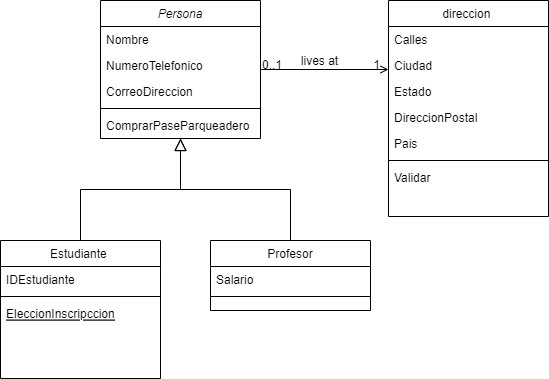

The diagram above was exported from draw.io. Its source (the exported page's mxGraphModel, read from the mxfile embedded in the PNG):
<mxGraphModel dx="1108" dy="482" grid="1" gridSize="10" guides="1" tooltips="1" connect="1" arrows="1" fold="1" page="1" pageScale="1" pageWidth="827" pageHeight="1169" math="0" shadow="0">
  <root>
    <mxCell id="WIyWlLk6GJQsqaUBKTNV-0" />
    <mxCell id="WIyWlLk6GJQsqaUBKTNV-1" parent="WIyWlLk6GJQsqaUBKTNV-0" />
    <mxCell id="zkfFHV4jXpPFQw0GAbJ--0" value="Persona" style="swimlane;fontStyle=2;align=center;verticalAlign=top;childLayout=stackLayout;horizontal=1;startSize=26;horizontalStack=0;resizeParent=1;resizeLast=0;collapsible=1;marginBottom=0;rounded=0;shadow=0;strokeWidth=1;" parent="WIyWlLk6GJQsqaUBKTNV-1" vertex="1">
      <mxGeometry x="220" y="120" width="160" height="138" as="geometry">
        <mxRectangle x="230" y="140" width="160" height="26" as="alternateBounds" />
      </mxGeometry>
    </mxCell>
    <mxCell id="zkfFHV4jXpPFQw0GAbJ--1" value="Nombre" style="text;align=left;verticalAlign=top;spacingLeft=4;spacingRight=4;overflow=hidden;rotatable=0;points=[[0,0.5],[1,0.5]];portConstraint=eastwest;" parent="zkfFHV4jXpPFQw0GAbJ--0" vertex="1">
      <mxGeometry y="26" width="160" height="26" as="geometry" />
    </mxCell>
    <mxCell id="zkfFHV4jXpPFQw0GAbJ--2" value="NumeroTelefonico" style="text;align=left;verticalAlign=top;spacingLeft=4;spacingRight=4;overflow=hidden;rotatable=0;points=[[0,0.5],[1,0.5]];portConstraint=eastwest;rounded=0;shadow=0;html=0;" parent="zkfFHV4jXpPFQw0GAbJ--0" vertex="1">
      <mxGeometry y="52" width="160" height="26" as="geometry" />
    </mxCell>
    <mxCell id="zkfFHV4jXpPFQw0GAbJ--3" value="CorreoDireccion" style="text;align=left;verticalAlign=top;spacingLeft=4;spacingRight=4;overflow=hidden;rotatable=0;points=[[0,0.5],[1,0.5]];portConstraint=eastwest;rounded=0;shadow=0;html=0;" parent="zkfFHV4jXpPFQw0GAbJ--0" vertex="1">
      <mxGeometry y="78" width="160" height="26" as="geometry" />
    </mxCell>
    <mxCell id="zkfFHV4jXpPFQw0GAbJ--4" value="" style="line;html=1;strokeWidth=1;align=left;verticalAlign=middle;spacingTop=-1;spacingLeft=3;spacingRight=3;rotatable=0;labelPosition=right;points=[];portConstraint=eastwest;" parent="zkfFHV4jXpPFQw0GAbJ--0" vertex="1">
      <mxGeometry y="104" width="160" height="8" as="geometry" />
    </mxCell>
    <mxCell id="zkfFHV4jXpPFQw0GAbJ--5" value="ComprarPaseParqueadero" style="text;align=left;verticalAlign=top;spacingLeft=4;spacingRight=4;overflow=hidden;rotatable=0;points=[[0,0.5],[1,0.5]];portConstraint=eastwest;" parent="zkfFHV4jXpPFQw0GAbJ--0" vertex="1">
      <mxGeometry y="112" width="160" height="26" as="geometry" />
    </mxCell>
    <mxCell id="zkfFHV4jXpPFQw0GAbJ--6" value="Estudiante " style="swimlane;fontStyle=0;align=center;verticalAlign=top;childLayout=stackLayout;horizontal=1;startSize=26;horizontalStack=0;resizeParent=1;resizeLast=0;collapsible=1;marginBottom=0;rounded=0;shadow=0;strokeWidth=1;" parent="WIyWlLk6GJQsqaUBKTNV-1" vertex="1">
      <mxGeometry x="120" y="360" width="160" height="138" as="geometry">
        <mxRectangle x="130" y="380" width="160" height="26" as="alternateBounds" />
      </mxGeometry>
    </mxCell>
    <mxCell id="zkfFHV4jXpPFQw0GAbJ--7" value="IDEstudiante" style="text;align=left;verticalAlign=top;spacingLeft=4;spacingRight=4;overflow=hidden;rotatable=0;points=[[0,0.5],[1,0.5]];portConstraint=eastwest;" parent="zkfFHV4jXpPFQw0GAbJ--6" vertex="1">
      <mxGeometry y="26" width="160" height="26" as="geometry" />
    </mxCell>
    <mxCell id="zkfFHV4jXpPFQw0GAbJ--9" value="" style="line;html=1;strokeWidth=1;align=left;verticalAlign=middle;spacingTop=-1;spacingLeft=3;spacingRight=3;rotatable=0;labelPosition=right;points=[];portConstraint=eastwest;" parent="zkfFHV4jXpPFQw0GAbJ--6" vertex="1">
      <mxGeometry y="52" width="160" height="8" as="geometry" />
    </mxCell>
    <mxCell id="zkfFHV4jXpPFQw0GAbJ--10" value="EleccionInscripccion" style="text;align=left;verticalAlign=top;spacingLeft=4;spacingRight=4;overflow=hidden;rotatable=0;points=[[0,0.5],[1,0.5]];portConstraint=eastwest;fontStyle=4" parent="zkfFHV4jXpPFQw0GAbJ--6" vertex="1">
      <mxGeometry y="60" width="160" height="26" as="geometry" />
    </mxCell>
    <mxCell id="zkfFHV4jXpPFQw0GAbJ--12" value="" style="endArrow=block;endSize=10;endFill=0;shadow=0;strokeWidth=1;rounded=0;edgeStyle=elbowEdgeStyle;elbow=vertical;" parent="WIyWlLk6GJQsqaUBKTNV-1" source="zkfFHV4jXpPFQw0GAbJ--6" target="zkfFHV4jXpPFQw0GAbJ--0" edge="1">
      <mxGeometry width="160" relative="1" as="geometry">
        <mxPoint x="200" y="203" as="sourcePoint" />
        <mxPoint x="200" y="203" as="targetPoint" />
      </mxGeometry>
    </mxCell>
    <mxCell id="zkfFHV4jXpPFQw0GAbJ--13" value="Profesor" style="swimlane;fontStyle=0;align=center;verticalAlign=top;childLayout=stackLayout;horizontal=1;startSize=26;horizontalStack=0;resizeParent=1;resizeLast=0;collapsible=1;marginBottom=0;rounded=0;shadow=0;strokeWidth=1;" parent="WIyWlLk6GJQsqaUBKTNV-1" vertex="1">
      <mxGeometry x="330" y="360" width="160" height="70" as="geometry">
        <mxRectangle x="340" y="380" width="170" height="26" as="alternateBounds" />
      </mxGeometry>
    </mxCell>
    <mxCell id="zkfFHV4jXpPFQw0GAbJ--14" value="Salario" style="text;align=left;verticalAlign=top;spacingLeft=4;spacingRight=4;overflow=hidden;rotatable=0;points=[[0,0.5],[1,0.5]];portConstraint=eastwest;" parent="zkfFHV4jXpPFQw0GAbJ--13" vertex="1">
      <mxGeometry y="26" width="160" height="26" as="geometry" />
    </mxCell>
    <mxCell id="zkfFHV4jXpPFQw0GAbJ--15" value="" style="line;html=1;strokeWidth=1;align=left;verticalAlign=middle;spacingTop=-1;spacingLeft=3;spacingRight=3;rotatable=0;labelPosition=right;points=[];portConstraint=eastwest;" parent="zkfFHV4jXpPFQw0GAbJ--13" vertex="1">
      <mxGeometry y="52" width="160" height="8" as="geometry" />
    </mxCell>
    <mxCell id="zkfFHV4jXpPFQw0GAbJ--16" value="" style="endArrow=block;endSize=10;endFill=0;shadow=0;strokeWidth=1;rounded=0;edgeStyle=elbowEdgeStyle;elbow=vertical;" parent="WIyWlLk6GJQsqaUBKTNV-1" source="zkfFHV4jXpPFQw0GAbJ--13" target="zkfFHV4jXpPFQw0GAbJ--0" edge="1">
      <mxGeometry width="160" relative="1" as="geometry">
        <mxPoint x="210" y="373" as="sourcePoint" />
        <mxPoint x="310" y="271" as="targetPoint" />
      </mxGeometry>
    </mxCell>
    <mxCell id="zkfFHV4jXpPFQw0GAbJ--17" value="direccion " style="swimlane;fontStyle=0;align=center;verticalAlign=top;childLayout=stackLayout;horizontal=1;startSize=26;horizontalStack=0;resizeParent=1;resizeLast=0;collapsible=1;marginBottom=0;rounded=0;shadow=0;strokeWidth=1;" parent="WIyWlLk6GJQsqaUBKTNV-1" vertex="1">
      <mxGeometry x="508" y="120" width="160" height="216" as="geometry">
        <mxRectangle x="550" y="140" width="160" height="26" as="alternateBounds" />
      </mxGeometry>
    </mxCell>
    <mxCell id="zkfFHV4jXpPFQw0GAbJ--18" value="Calles" style="text;align=left;verticalAlign=top;spacingLeft=4;spacingRight=4;overflow=hidden;rotatable=0;points=[[0,0.5],[1,0.5]];portConstraint=eastwest;" parent="zkfFHV4jXpPFQw0GAbJ--17" vertex="1">
      <mxGeometry y="26" width="160" height="26" as="geometry" />
    </mxCell>
    <mxCell id="zkfFHV4jXpPFQw0GAbJ--19" value="Ciudad" style="text;align=left;verticalAlign=top;spacingLeft=4;spacingRight=4;overflow=hidden;rotatable=0;points=[[0,0.5],[1,0.5]];portConstraint=eastwest;rounded=0;shadow=0;html=0;" parent="zkfFHV4jXpPFQw0GAbJ--17" vertex="1">
      <mxGeometry y="52" width="160" height="26" as="geometry" />
    </mxCell>
    <mxCell id="zkfFHV4jXpPFQw0GAbJ--20" value="Estado" style="text;align=left;verticalAlign=top;spacingLeft=4;spacingRight=4;overflow=hidden;rotatable=0;points=[[0,0.5],[1,0.5]];portConstraint=eastwest;rounded=0;shadow=0;html=0;" parent="zkfFHV4jXpPFQw0GAbJ--17" vertex="1">
      <mxGeometry y="78" width="160" height="26" as="geometry" />
    </mxCell>
    <mxCell id="zkfFHV4jXpPFQw0GAbJ--21" value="DireccionPostal" style="text;align=left;verticalAlign=top;spacingLeft=4;spacingRight=4;overflow=hidden;rotatable=0;points=[[0,0.5],[1,0.5]];portConstraint=eastwest;rounded=0;shadow=0;html=0;" parent="zkfFHV4jXpPFQw0GAbJ--17" vertex="1">
      <mxGeometry y="104" width="160" height="26" as="geometry" />
    </mxCell>
    <mxCell id="zkfFHV4jXpPFQw0GAbJ--22" value="Pais" style="text;align=left;verticalAlign=top;spacingLeft=4;spacingRight=4;overflow=hidden;rotatable=0;points=[[0,0.5],[1,0.5]];portConstraint=eastwest;rounded=0;shadow=0;html=0;" parent="zkfFHV4jXpPFQw0GAbJ--17" vertex="1">
      <mxGeometry y="130" width="160" height="26" as="geometry" />
    </mxCell>
    <mxCell id="zkfFHV4jXpPFQw0GAbJ--23" value="" style="line;html=1;strokeWidth=1;align=left;verticalAlign=middle;spacingTop=-1;spacingLeft=3;spacingRight=3;rotatable=0;labelPosition=right;points=[];portConstraint=eastwest;" parent="zkfFHV4jXpPFQw0GAbJ--17" vertex="1">
      <mxGeometry y="156" width="160" height="8" as="geometry" />
    </mxCell>
    <mxCell id="zkfFHV4jXpPFQw0GAbJ--24" value="Validar" style="text;align=left;verticalAlign=top;spacingLeft=4;spacingRight=4;overflow=hidden;rotatable=0;points=[[0,0.5],[1,0.5]];portConstraint=eastwest;" parent="zkfFHV4jXpPFQw0GAbJ--17" vertex="1">
      <mxGeometry y="164" width="160" height="26" as="geometry" />
    </mxCell>
    <mxCell id="zkfFHV4jXpPFQw0GAbJ--26" value="" style="endArrow=open;shadow=0;strokeWidth=1;rounded=0;endFill=1;edgeStyle=elbowEdgeStyle;elbow=vertical;" parent="WIyWlLk6GJQsqaUBKTNV-1" source="zkfFHV4jXpPFQw0GAbJ--0" target="zkfFHV4jXpPFQw0GAbJ--17" edge="1">
      <mxGeometry x="0.5" y="41" relative="1" as="geometry">
        <mxPoint x="380" y="192" as="sourcePoint" />
        <mxPoint x="540" y="192" as="targetPoint" />
        <mxPoint x="-40" y="32" as="offset" />
      </mxGeometry>
    </mxCell>
    <mxCell id="zkfFHV4jXpPFQw0GAbJ--27" value="0..1" style="resizable=0;align=left;verticalAlign=bottom;labelBackgroundColor=none;fontSize=12;" parent="zkfFHV4jXpPFQw0GAbJ--26" connectable="0" vertex="1">
      <mxGeometry x="-1" relative="1" as="geometry">
        <mxPoint y="4" as="offset" />
      </mxGeometry>
    </mxCell>
    <mxCell id="zkfFHV4jXpPFQw0GAbJ--28" value="1" style="resizable=0;align=right;verticalAlign=bottom;labelBackgroundColor=none;fontSize=12;" parent="zkfFHV4jXpPFQw0GAbJ--26" connectable="0" vertex="1">
      <mxGeometry x="1" relative="1" as="geometry">
        <mxPoint x="-7" y="4" as="offset" />
      </mxGeometry>
    </mxCell>
    <mxCell id="zkfFHV4jXpPFQw0GAbJ--29" value="lives at" style="text;html=1;resizable=0;points=[];;align=center;verticalAlign=middle;labelBackgroundColor=none;rounded=0;shadow=0;strokeWidth=1;fontSize=12;" parent="zkfFHV4jXpPFQw0GAbJ--26" vertex="1" connectable="0">
      <mxGeometry x="0.5" y="49" relative="1" as="geometry">
        <mxPoint x="-38" y="40" as="offset" />
      </mxGeometry>
    </mxCell>
  </root>
</mxGraphModel>